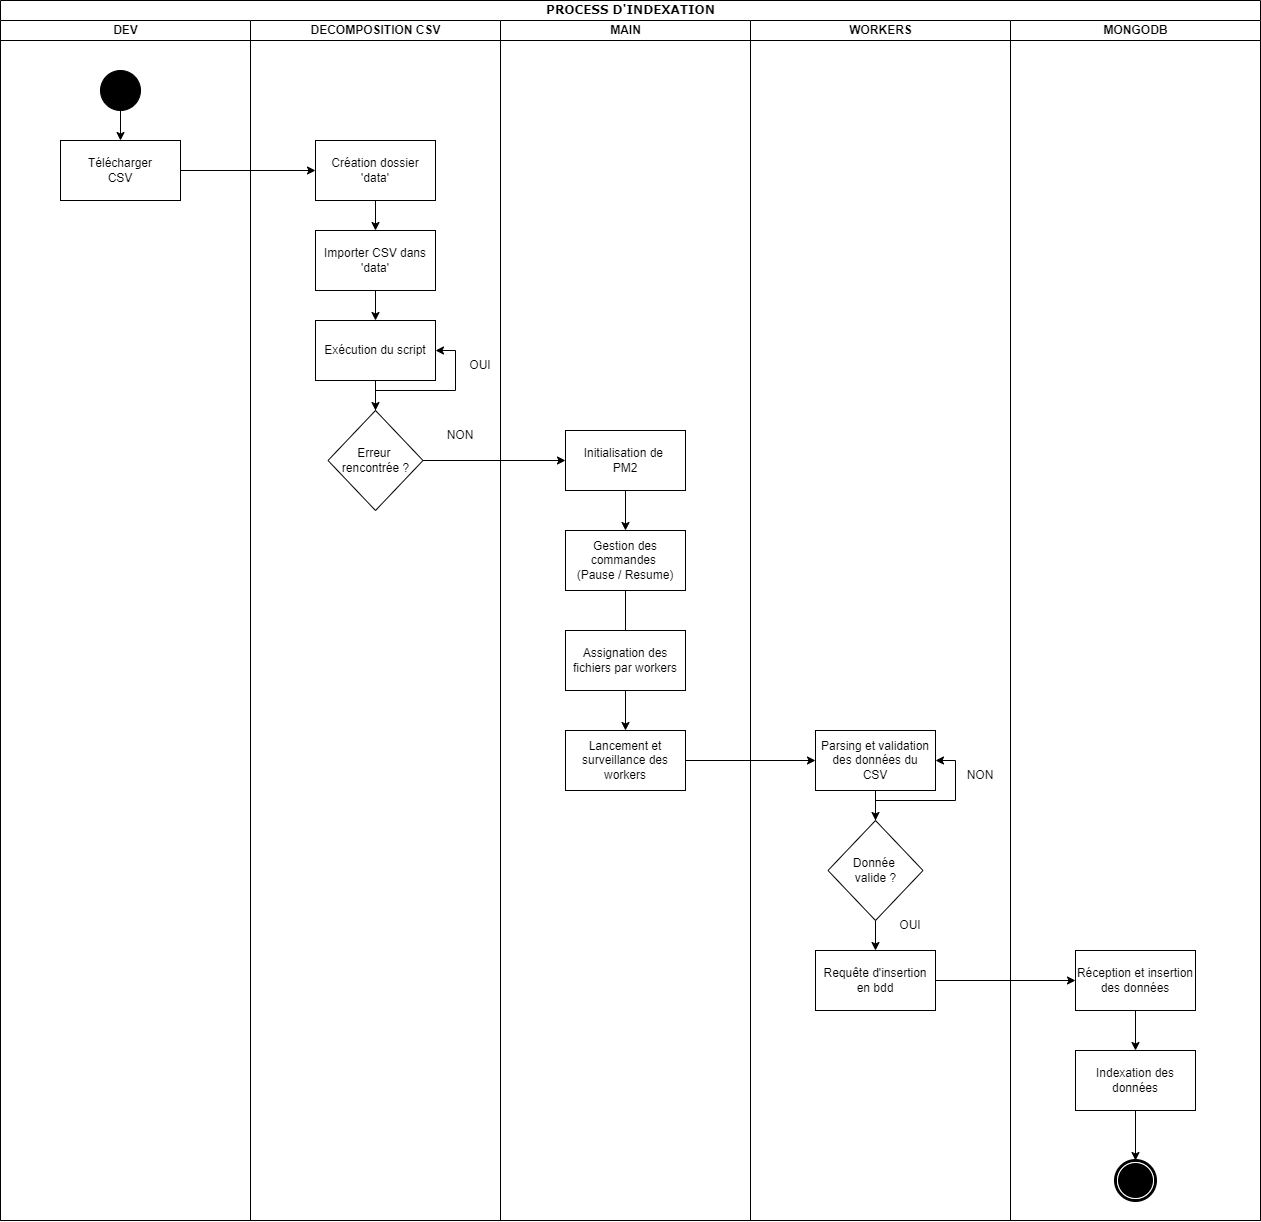

The diagram above was exported from draw.io. Its source (the exported page's mxGraphModel, read from the mxfile embedded in the PNG):
<mxGraphModel dx="1473" dy="1035" grid="1" gridSize="10" guides="1" tooltips="1" connect="1" arrows="1" fold="1" page="1" pageScale="1" pageWidth="850" pageHeight="1100" background="none" math="0" shadow="0">
  <root>
    <mxCell id="0" />
    <mxCell id="1" parent="0" />
    <mxCell id="1c1d494c118603dd-1" value="PROCESS D'INDEXATION" style="swimlane;html=1;childLayout=stackLayout;startSize=20;rounded=0;shadow=0;comic=0;labelBackgroundColor=none;strokeWidth=1;fontFamily=Verdana;fontSize=12;align=center;" parent="1" vertex="1">
      <mxGeometry x="40" y="20" width="1260" height="1220" as="geometry" />
    </mxCell>
    <mxCell id="1c1d494c118603dd-2" value="DEV" style="swimlane;html=1;startSize=20;" parent="1c1d494c118603dd-1" vertex="1">
      <mxGeometry y="20" width="250" height="1200" as="geometry" />
    </mxCell>
    <mxCell id="AZVCFD26AVfiWOs49C4_-32" style="edgeStyle=orthogonalEdgeStyle;rounded=0;orthogonalLoop=1;jettySize=auto;html=1;" edge="1" parent="1c1d494c118603dd-2" source="60571a20871a0731-4" target="AZVCFD26AVfiWOs49C4_-7">
      <mxGeometry relative="1" as="geometry" />
    </mxCell>
    <mxCell id="60571a20871a0731-4" value="" style="ellipse;whiteSpace=wrap;html=1;rounded=0;shadow=0;comic=0;labelBackgroundColor=none;strokeWidth=1;fillColor=#000000;fontFamily=Verdana;fontSize=12;align=center;" parent="1c1d494c118603dd-2" vertex="1">
      <mxGeometry x="100" y="50" width="40" height="40" as="geometry" />
    </mxCell>
    <mxCell id="AZVCFD26AVfiWOs49C4_-7" value="Télécharger&lt;div&gt;CSV&lt;/div&gt;" style="rounded=0;whiteSpace=wrap;html=1;" vertex="1" parent="1c1d494c118603dd-2">
      <mxGeometry x="60" y="120" width="120" height="60" as="geometry" />
    </mxCell>
    <mxCell id="1c1d494c118603dd-3" value="DECOMPOSITION CSV" style="swimlane;html=1;startSize=20;" parent="1c1d494c118603dd-1" vertex="1">
      <mxGeometry x="250" y="20" width="250" height="1200" as="geometry" />
    </mxCell>
    <mxCell id="AZVCFD26AVfiWOs49C4_-20" style="edgeStyle=orthogonalEdgeStyle;rounded=0;orthogonalLoop=1;jettySize=auto;html=1;" edge="1" parent="1c1d494c118603dd-3" source="AZVCFD26AVfiWOs49C4_-6" target="AZVCFD26AVfiWOs49C4_-5">
      <mxGeometry relative="1" as="geometry" />
    </mxCell>
    <mxCell id="AZVCFD26AVfiWOs49C4_-6" value="Création dossier 'data'" style="rounded=0;whiteSpace=wrap;html=1;" vertex="1" parent="1c1d494c118603dd-3">
      <mxGeometry x="65" y="120" width="120" height="60" as="geometry" />
    </mxCell>
    <mxCell id="AZVCFD26AVfiWOs49C4_-22" style="edgeStyle=orthogonalEdgeStyle;rounded=0;orthogonalLoop=1;jettySize=auto;html=1;entryX=0.5;entryY=0;entryDx=0;entryDy=0;" edge="1" parent="1c1d494c118603dd-3" source="AZVCFD26AVfiWOs49C4_-5" target="AZVCFD26AVfiWOs49C4_-17">
      <mxGeometry relative="1" as="geometry" />
    </mxCell>
    <mxCell id="AZVCFD26AVfiWOs49C4_-5" value="Importer CSV dans 'data'" style="rounded=0;whiteSpace=wrap;html=1;" vertex="1" parent="1c1d494c118603dd-3">
      <mxGeometry x="65" y="210" width="120" height="60" as="geometry" />
    </mxCell>
    <mxCell id="AZVCFD26AVfiWOs49C4_-24" style="edgeStyle=orthogonalEdgeStyle;rounded=0;orthogonalLoop=1;jettySize=auto;html=1;entryX=1;entryY=0.5;entryDx=0;entryDy=0;" edge="1" parent="1c1d494c118603dd-3" source="AZVCFD26AVfiWOs49C4_-10" target="AZVCFD26AVfiWOs49C4_-17">
      <mxGeometry relative="1" as="geometry" />
    </mxCell>
    <mxCell id="AZVCFD26AVfiWOs49C4_-10" value="Erreur&amp;nbsp;&lt;div&gt;rencontrée ?&lt;/div&gt;" style="rhombus;whiteSpace=wrap;html=1;" vertex="1" parent="1c1d494c118603dd-3">
      <mxGeometry x="77.5" y="390" width="95" height="100" as="geometry" />
    </mxCell>
    <mxCell id="AZVCFD26AVfiWOs49C4_-13" value="OUI" style="text;html=1;align=center;verticalAlign=middle;whiteSpace=wrap;rounded=0;" vertex="1" parent="1c1d494c118603dd-3">
      <mxGeometry x="200" y="330" width="60" height="30" as="geometry" />
    </mxCell>
    <mxCell id="AZVCFD26AVfiWOs49C4_-16" value="NON" style="text;html=1;align=center;verticalAlign=middle;whiteSpace=wrap;rounded=0;" vertex="1" parent="1c1d494c118603dd-3">
      <mxGeometry x="180" y="400" width="60" height="30" as="geometry" />
    </mxCell>
    <mxCell id="AZVCFD26AVfiWOs49C4_-23" style="edgeStyle=orthogonalEdgeStyle;rounded=0;orthogonalLoop=1;jettySize=auto;html=1;" edge="1" parent="1c1d494c118603dd-3" source="AZVCFD26AVfiWOs49C4_-17" target="AZVCFD26AVfiWOs49C4_-10">
      <mxGeometry relative="1" as="geometry" />
    </mxCell>
    <mxCell id="AZVCFD26AVfiWOs49C4_-17" value="Exécution du script" style="rounded=0;whiteSpace=wrap;html=1;" vertex="1" parent="1c1d494c118603dd-3">
      <mxGeometry x="65" y="300" width="120" height="60" as="geometry" />
    </mxCell>
    <mxCell id="AZVCFD26AVfiWOs49C4_-19" style="edgeStyle=orthogonalEdgeStyle;rounded=0;orthogonalLoop=1;jettySize=auto;html=1;exitX=0.5;exitY=1;exitDx=0;exitDy=0;" edge="1" parent="1c1d494c118603dd-3" source="AZVCFD26AVfiWOs49C4_-5" target="AZVCFD26AVfiWOs49C4_-5">
      <mxGeometry relative="1" as="geometry" />
    </mxCell>
    <mxCell id="1c1d494c118603dd-4" value="MAIN" style="swimlane;html=1;startSize=20;" parent="1c1d494c118603dd-1" vertex="1">
      <mxGeometry x="500" y="20" width="250" height="1200" as="geometry" />
    </mxCell>
    <mxCell id="AZVCFD26AVfiWOs49C4_-29" style="edgeStyle=orthogonalEdgeStyle;rounded=0;orthogonalLoop=1;jettySize=auto;html=1;" edge="1" parent="1c1d494c118603dd-4" source="AZVCFD26AVfiWOs49C4_-26" target="AZVCFD26AVfiWOs49C4_-28">
      <mxGeometry relative="1" as="geometry" />
    </mxCell>
    <mxCell id="AZVCFD26AVfiWOs49C4_-26" value="Initialisation de&amp;nbsp;&lt;div&gt;PM2&lt;/div&gt;" style="rounded=0;whiteSpace=wrap;html=1;" vertex="1" parent="1c1d494c118603dd-4">
      <mxGeometry x="65" y="410" width="120" height="60" as="geometry" />
    </mxCell>
    <mxCell id="AZVCFD26AVfiWOs49C4_-31" style="edgeStyle=orthogonalEdgeStyle;rounded=0;orthogonalLoop=1;jettySize=auto;html=1;" edge="1" parent="1c1d494c118603dd-4" source="AZVCFD26AVfiWOs49C4_-28" target="AZVCFD26AVfiWOs49C4_-30">
      <mxGeometry relative="1" as="geometry" />
    </mxCell>
    <mxCell id="AZVCFD26AVfiWOs49C4_-28" value="Gestion des commandes&amp;nbsp;&lt;div&gt;(Pause / Resume)&lt;/div&gt;" style="rounded=0;whiteSpace=wrap;html=1;" vertex="1" parent="1c1d494c118603dd-4">
      <mxGeometry x="65" y="510" width="120" height="60" as="geometry" />
    </mxCell>
    <mxCell id="AZVCFD26AVfiWOs49C4_-30" value="Lancement et surveillance des workers" style="rounded=0;whiteSpace=wrap;html=1;" vertex="1" parent="1c1d494c118603dd-4">
      <mxGeometry x="65" y="710" width="120" height="60" as="geometry" />
    </mxCell>
    <mxCell id="AZVCFD26AVfiWOs49C4_-37" value="Assignation des fichiers par workers" style="rounded=0;whiteSpace=wrap;html=1;" vertex="1" parent="1c1d494c118603dd-4">
      <mxGeometry x="65" y="610" width="120" height="60" as="geometry" />
    </mxCell>
    <mxCell id="AZVCFD26AVfiWOs49C4_-1" value="WORKERS" style="swimlane;html=1;startSize=20;" vertex="1" parent="1c1d494c118603dd-1">
      <mxGeometry x="750" y="20" width="260" height="1200" as="geometry" />
    </mxCell>
    <mxCell id="AZVCFD26AVfiWOs49C4_-44" style="edgeStyle=orthogonalEdgeStyle;rounded=0;orthogonalLoop=1;jettySize=auto;html=1;" edge="1" parent="AZVCFD26AVfiWOs49C4_-1" source="AZVCFD26AVfiWOs49C4_-35" target="AZVCFD26AVfiWOs49C4_-42">
      <mxGeometry relative="1" as="geometry" />
    </mxCell>
    <mxCell id="AZVCFD26AVfiWOs49C4_-35" value="Parsing et validation des données du&lt;div&gt;CSV&lt;/div&gt;" style="rounded=0;whiteSpace=wrap;html=1;" vertex="1" parent="AZVCFD26AVfiWOs49C4_-1">
      <mxGeometry x="65" y="710" width="120" height="60" as="geometry" />
    </mxCell>
    <mxCell id="AZVCFD26AVfiWOs49C4_-38" value="Requête d'insertion en bdd" style="rounded=0;whiteSpace=wrap;html=1;" vertex="1" parent="AZVCFD26AVfiWOs49C4_-1">
      <mxGeometry x="65" y="930" width="120" height="60" as="geometry" />
    </mxCell>
    <mxCell id="AZVCFD26AVfiWOs49C4_-43" style="edgeStyle=orthogonalEdgeStyle;rounded=0;orthogonalLoop=1;jettySize=auto;html=1;entryX=1;entryY=0.5;entryDx=0;entryDy=0;" edge="1" parent="AZVCFD26AVfiWOs49C4_-1" source="AZVCFD26AVfiWOs49C4_-42" target="AZVCFD26AVfiWOs49C4_-35">
      <mxGeometry relative="1" as="geometry" />
    </mxCell>
    <mxCell id="AZVCFD26AVfiWOs49C4_-45" style="edgeStyle=orthogonalEdgeStyle;rounded=0;orthogonalLoop=1;jettySize=auto;html=1;" edge="1" parent="AZVCFD26AVfiWOs49C4_-1" source="AZVCFD26AVfiWOs49C4_-42" target="AZVCFD26AVfiWOs49C4_-38">
      <mxGeometry relative="1" as="geometry" />
    </mxCell>
    <mxCell id="AZVCFD26AVfiWOs49C4_-42" value="Donnée&amp;nbsp;&lt;div&gt;valide ?&lt;/div&gt;" style="rhombus;whiteSpace=wrap;html=1;" vertex="1" parent="AZVCFD26AVfiWOs49C4_-1">
      <mxGeometry x="77.5" y="800" width="95" height="100" as="geometry" />
    </mxCell>
    <mxCell id="AZVCFD26AVfiWOs49C4_-46" value="OUI" style="text;html=1;align=center;verticalAlign=middle;whiteSpace=wrap;rounded=0;" vertex="1" parent="AZVCFD26AVfiWOs49C4_-1">
      <mxGeometry x="130" y="890" width="60" height="30" as="geometry" />
    </mxCell>
    <mxCell id="AZVCFD26AVfiWOs49C4_-47" value="NON" style="text;html=1;align=center;verticalAlign=middle;whiteSpace=wrap;rounded=0;" vertex="1" parent="AZVCFD26AVfiWOs49C4_-1">
      <mxGeometry x="200" y="740" width="60" height="30" as="geometry" />
    </mxCell>
    <mxCell id="AZVCFD26AVfiWOs49C4_-8" style="edgeStyle=orthogonalEdgeStyle;rounded=0;orthogonalLoop=1;jettySize=auto;html=1;" edge="1" parent="1c1d494c118603dd-1" source="AZVCFD26AVfiWOs49C4_-7" target="AZVCFD26AVfiWOs49C4_-6">
      <mxGeometry relative="1" as="geometry" />
    </mxCell>
    <mxCell id="AZVCFD26AVfiWOs49C4_-27" style="edgeStyle=orthogonalEdgeStyle;rounded=0;orthogonalLoop=1;jettySize=auto;html=1;" edge="1" parent="1c1d494c118603dd-1" source="AZVCFD26AVfiWOs49C4_-10" target="AZVCFD26AVfiWOs49C4_-26">
      <mxGeometry relative="1" as="geometry" />
    </mxCell>
    <mxCell id="AZVCFD26AVfiWOs49C4_-36" style="edgeStyle=orthogonalEdgeStyle;rounded=0;orthogonalLoop=1;jettySize=auto;html=1;" edge="1" parent="1c1d494c118603dd-1" source="AZVCFD26AVfiWOs49C4_-30" target="AZVCFD26AVfiWOs49C4_-35">
      <mxGeometry relative="1" as="geometry" />
    </mxCell>
    <mxCell id="AZVCFD26AVfiWOs49C4_-3" value="MONGODB" style="swimlane;html=1;startSize=20;" vertex="1" parent="1c1d494c118603dd-1">
      <mxGeometry x="1010" y="20" width="250" height="1200" as="geometry" />
    </mxCell>
    <mxCell id="AZVCFD26AVfiWOs49C4_-4" value="" style="shape=mxgraph.bpmn.shape;html=1;verticalLabelPosition=bottom;labelBackgroundColor=#ffffff;verticalAlign=top;perimeter=ellipsePerimeter;outline=end;symbol=terminate;rounded=0;shadow=0;comic=0;strokeWidth=1;fontFamily=Verdana;fontSize=12;align=center;" vertex="1" parent="AZVCFD26AVfiWOs49C4_-3">
      <mxGeometry x="105" y="1140" width="40" height="40" as="geometry" />
    </mxCell>
    <mxCell id="AZVCFD26AVfiWOs49C4_-49" style="edgeStyle=orthogonalEdgeStyle;rounded=0;orthogonalLoop=1;jettySize=auto;html=1;" edge="1" parent="AZVCFD26AVfiWOs49C4_-3" source="AZVCFD26AVfiWOs49C4_-40" target="AZVCFD26AVfiWOs49C4_-41">
      <mxGeometry relative="1" as="geometry" />
    </mxCell>
    <mxCell id="AZVCFD26AVfiWOs49C4_-40" value="Réception et insertion des données" style="rounded=0;whiteSpace=wrap;html=1;" vertex="1" parent="AZVCFD26AVfiWOs49C4_-3">
      <mxGeometry x="65" y="930" width="120" height="60" as="geometry" />
    </mxCell>
    <mxCell id="AZVCFD26AVfiWOs49C4_-50" style="edgeStyle=orthogonalEdgeStyle;rounded=0;orthogonalLoop=1;jettySize=auto;html=1;" edge="1" parent="AZVCFD26AVfiWOs49C4_-3" source="AZVCFD26AVfiWOs49C4_-41" target="AZVCFD26AVfiWOs49C4_-4">
      <mxGeometry relative="1" as="geometry" />
    </mxCell>
    <mxCell id="AZVCFD26AVfiWOs49C4_-41" value="Indexation des données" style="rounded=0;whiteSpace=wrap;html=1;" vertex="1" parent="AZVCFD26AVfiWOs49C4_-3">
      <mxGeometry x="65" y="1030" width="120" height="60" as="geometry" />
    </mxCell>
    <mxCell id="AZVCFD26AVfiWOs49C4_-48" style="edgeStyle=orthogonalEdgeStyle;rounded=0;orthogonalLoop=1;jettySize=auto;html=1;" edge="1" parent="1c1d494c118603dd-1" source="AZVCFD26AVfiWOs49C4_-38" target="AZVCFD26AVfiWOs49C4_-40">
      <mxGeometry relative="1" as="geometry" />
    </mxCell>
  </root>
</mxGraphModel>